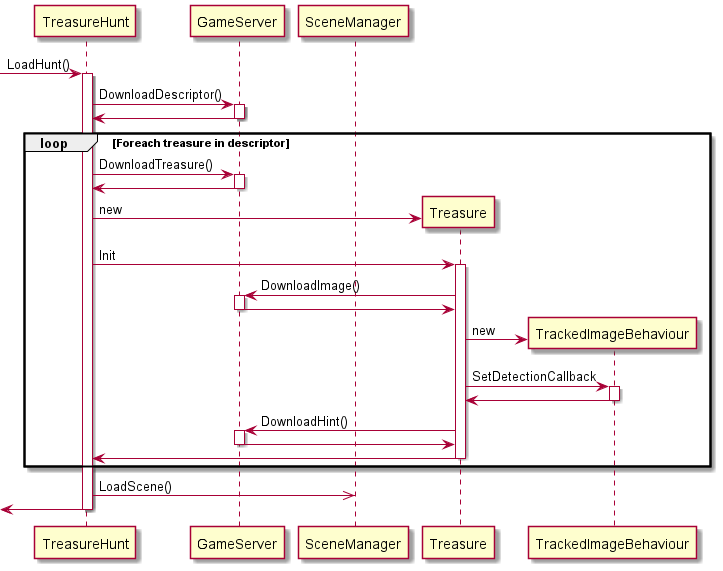

The diagram above was rendered by PlantUML. Its source (embedded in the PNG):
@startuml

participant TreasureHunt
participant GameServer
participant SceneManager

[-> TreasureHunt: LoadHunt()
activate TreasureHunt

TreasureHunt -> GameServer: DownloadDescriptor()
activate GameServer
TreasureHunt <- GameServer
deactivate GameServer

loop Foreach treasure in descriptor

TreasureHunt -> GameServer: DownloadTreasure()
activate GameServer
TreasureHunt <- GameServer
deactivate GameServer

create Treasure
TreasureHunt -> Treasure: new

TreasureHunt -> Treasure: Init
activate Treasure

Treasure -> GameServer: DownloadImage()
activate GameServer
Treasure <- GameServer
deactivate GameServer

create TrackedImageBehaviour
Treasure -> TrackedImageBehaviour: new
Treasure -> TrackedImageBehaviour: SetDetectionCallback
activate TrackedImageBehaviour
Treasure <- TrackedImageBehaviour
deactivate TrackedImageBehaviour

Treasure -> GameServer: DownloadHint()
activate GameServer
Treasure <- GameServer
deactivate GameServer

TreasureHunt <- Treasure
deactivate Treasure

end

TreasureHunt ->> SceneManager: LoadScene()

[<- TreasureHunt
deactivate TreasureHunt

@enduml